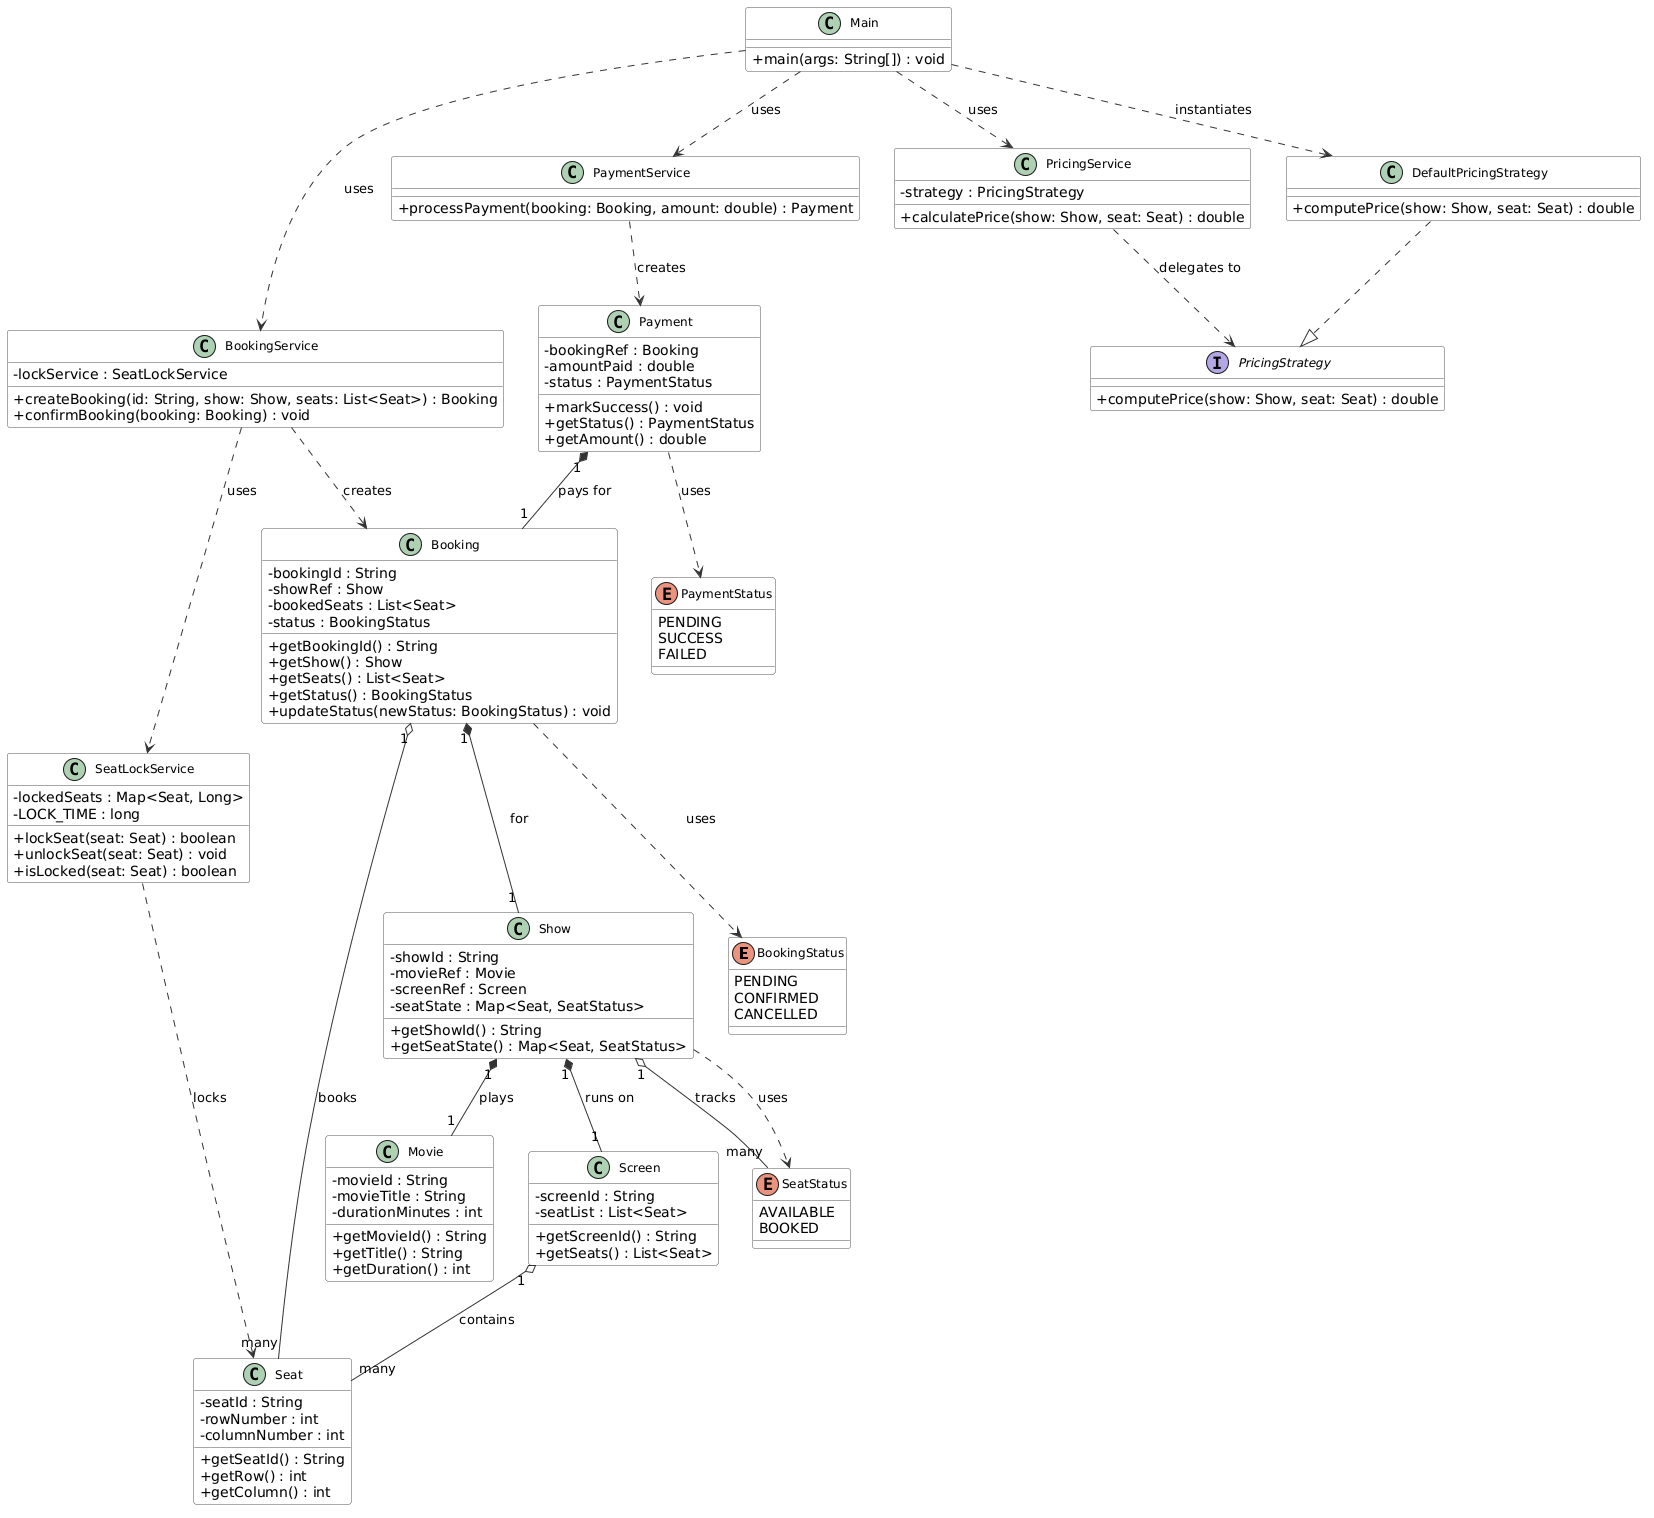

The diagram above was rendered by PlantUML. Its source (embedded in the PNG):
@startuml
skinparam classAttributeIconSize 0
skinparam classFontSize 12
skinparam classBackgroundColor #F9F9F9
skinparam classBorderColor #555555
skinparam arrowColor #333333
skinparam shadowing false
skinparam packageName MovieTicketBooking

' ── ENUMS ──────────────────────────────

enum BookingStatus {
  PENDING
  CONFIRMED
  CANCELLED
}

enum PaymentStatus {
  PENDING
  SUCCESS
  FAILED
}

enum SeatStatus {
  AVAILABLE
  BOOKED
}

' ── INTERFACE ──────────────────────────

interface PricingStrategy {
  + computePrice(show: Show, seat: Seat) : double
}

' ── ENTITIES ───────────────────────────

class Movie {
  - movieId : String
  - movieTitle : String
  - durationMinutes : int
  + getMovieId() : String
  + getTitle() : String
  + getDuration() : int
}

class Seat {
  - seatId : String
  - rowNumber : int
  - columnNumber : int
  + getSeatId() : String
  + getRow() : int
  + getColumn() : int
}

class Screen {
  - screenId : String
  - seatList : List<Seat>
  + getScreenId() : String
  + getSeats() : List<Seat>
}

class Show {
  - showId : String
  - movieRef : Movie
  - screenRef : Screen
  - seatState : Map<Seat, SeatStatus>
  + getShowId() : String
  + getSeatState() : Map<Seat, SeatStatus>
}

class Booking {
  - bookingId : String
  - showRef : Show
  - bookedSeats : List<Seat>
  - status : BookingStatus
  + getBookingId() : String
  + getShow() : Show
  + getSeats() : List<Seat>
  + getStatus() : BookingStatus
  + updateStatus(newStatus: BookingStatus) : void
}

class Payment {
  - bookingRef : Booking
  - amountPaid : double
  - status : PaymentStatus
  + markSuccess() : void
  + getStatus() : PaymentStatus
  + getAmount() : double
}

' ── SERVICES ───────────────────────────

class SeatLockService {
  - lockedSeats : Map<Seat, Long>
  - LOCK_TIME : long
  + lockSeat(seat: Seat) : boolean
  + unlockSeat(seat: Seat) : void
  + isLocked(seat: Seat) : boolean
}

class BookingService {
  - lockService : SeatLockService
  + createBooking(id: String, show: Show, seats: List<Seat>) : Booking
  + confirmBooking(booking: Booking) : void
}

class PaymentService {
  + processPayment(booking: Booking, amount: double) : Payment
}

class PricingService {
  - strategy : PricingStrategy
  + calculatePrice(show: Show, seat: Seat) : double
}

class DefaultPricingStrategy {
  + computePrice(show: Show, seat: Seat) : double
}

class Main {
  + main(args: String[]) : void
}

' ── RELATIONSHIPS ──────────────────────

' Implements
DefaultPricingStrategy ..|> PricingStrategy

' Compositions / Aggregations
Screen "1" o-- "many" Seat : contains
Show "1" *-- "1" Movie : plays
Show "1" *-- "1" Screen : runs on
Show "1" o-- "many" SeatStatus : tracks
Booking "1" *-- "1" Show : for
Booking "1" o-- "many" Seat : books
Payment "1" *-- "1" Booking : pays for

' Service dependencies
BookingService ..> SeatLockService : uses
BookingService ..> Booking : creates
PaymentService ..> Payment : creates
PricingService ..> PricingStrategy : delegates to
SeatLockService ..> Seat : locks

' Enum usage
Booking ..> BookingStatus : uses
Payment ..> PaymentStatus : uses
Show ..> SeatStatus : uses

' Main wires everything
Main ..> BookingService : uses
Main ..> PaymentService : uses
Main ..> PricingService : uses
Main ..> DefaultPricingStrategy : instantiates
@enduml